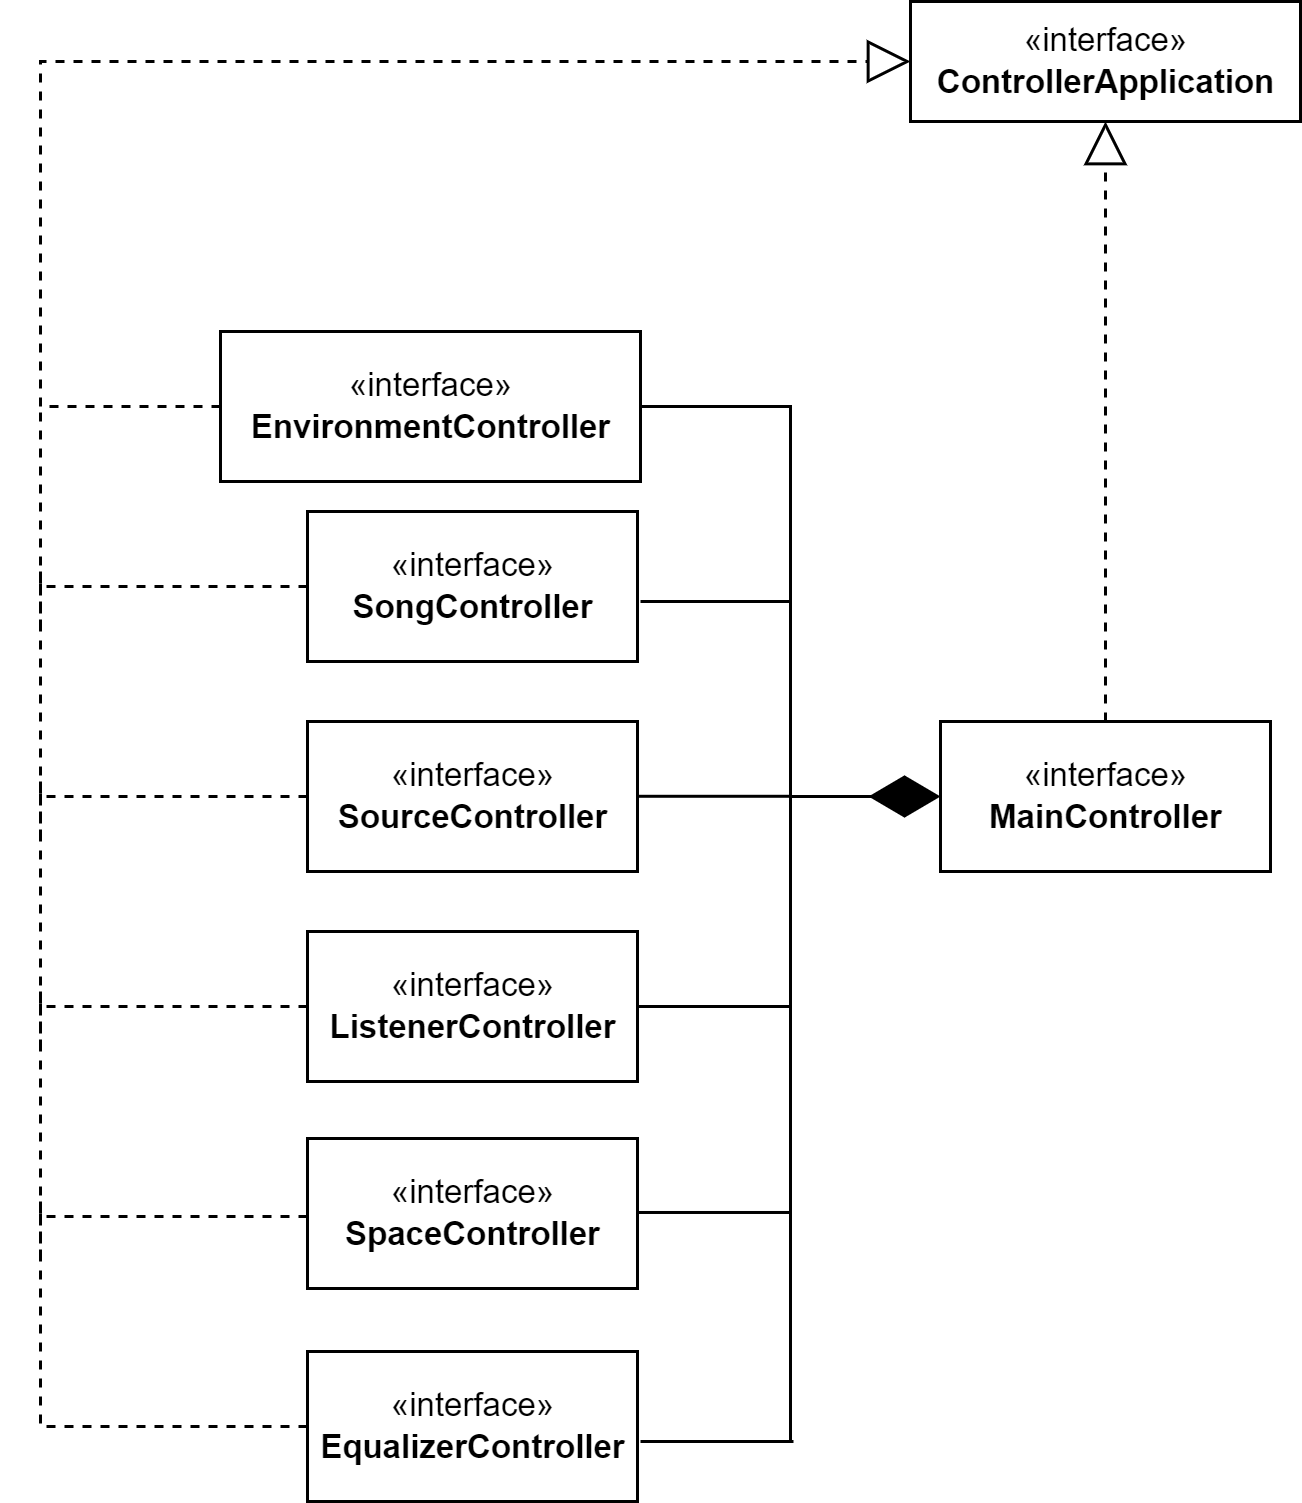

The diagram above was exported from draw.io. Its source (the exported page's mxGraphModel, read from the mxfile embedded in the PNG):
<mxGraphModel dx="886" dy="467" grid="1" gridSize="10" guides="1" tooltips="1" connect="1" arrows="1" fold="1" page="1" pageScale="1" pageWidth="1169" pageHeight="827" math="0" shadow="0">
  <root>
    <mxCell id="0" />
    <mxCell id="1" parent="0" />
    <mxCell id="gHZEX6vVpX9I7Xp8Npx1-1" value="«interface»&lt;br style=&quot;font-size: 11px&quot;&gt;&lt;b style=&quot;font-size: 11px&quot;&gt;ControllerApplication&lt;/b&gt;" style="html=1;fontSize=11;" vertex="1" parent="1">
      <mxGeometry x="790" y="40" width="130" height="40" as="geometry" />
    </mxCell>
    <mxCell id="gHZEX6vVpX9I7Xp8Npx1-2" value="«interface»&lt;br&gt;&lt;b&gt;MainController&lt;/b&gt;" style="html=1;fontSize=11;" vertex="1" parent="1">
      <mxGeometry x="800" y="280" width="110" height="50" as="geometry" />
    </mxCell>
    <mxCell id="gHZEX6vVpX9I7Xp8Npx1-3" value="«interface»&lt;br&gt;&lt;b&gt;ListenerController&lt;/b&gt;" style="html=1;fontSize=11;" vertex="1" parent="1">
      <mxGeometry x="589" y="350" width="110" height="50" as="geometry" />
    </mxCell>
    <mxCell id="gHZEX6vVpX9I7Xp8Npx1-4" value="«interface»&lt;br&gt;&lt;b&gt;EnvironmentController&lt;/b&gt;" style="html=1;fontSize=11;" vertex="1" parent="1">
      <mxGeometry x="560" y="150" width="140" height="50" as="geometry" />
    </mxCell>
    <mxCell id="gHZEX6vVpX9I7Xp8Npx1-5" value="«interface»&lt;br&gt;&lt;b&gt;SongController&lt;/b&gt;" style="html=1;fontSize=11;" vertex="1" parent="1">
      <mxGeometry x="589" y="210" width="110" height="50" as="geometry" />
    </mxCell>
    <mxCell id="gHZEX6vVpX9I7Xp8Npx1-6" value="«interface»&lt;br&gt;&lt;b&gt;SourceController&lt;/b&gt;" style="html=1;fontSize=11;" vertex="1" parent="1">
      <mxGeometry x="589" y="280" width="110" height="50" as="geometry" />
    </mxCell>
    <mxCell id="gHZEX6vVpX9I7Xp8Npx1-7" value="«interface»&lt;br&gt;&lt;b&gt;EqualizerController&lt;/b&gt;" style="html=1;fontSize=11;" vertex="1" parent="1">
      <mxGeometry x="589" y="490" width="110" height="50" as="geometry" />
    </mxCell>
    <mxCell id="gHZEX6vVpX9I7Xp8Npx1-8" value="«interface»&lt;br&gt;&lt;b&gt;SpaceController&lt;/b&gt;" style="html=1;fontSize=11;" vertex="1" parent="1">
      <mxGeometry x="589" y="419" width="110" height="50" as="geometry" />
    </mxCell>
    <mxCell id="gHZEX6vVpX9I7Xp8Npx1-9" value="" style="endArrow=block;dashed=1;endFill=0;endSize=12;html=1;rounded=0;fontSize=11;exitX=0;exitY=0.5;exitDx=0;exitDy=0;entryX=0;entryY=0.5;entryDx=0;entryDy=0;" edge="1" parent="1" source="gHZEX6vVpX9I7Xp8Npx1-4" target="gHZEX6vVpX9I7Xp8Npx1-1">
      <mxGeometry width="160" relative="1" as="geometry">
        <mxPoint x="390" y="280" as="sourcePoint" />
        <mxPoint x="550" y="280" as="targetPoint" />
        <Array as="points">
          <mxPoint x="500" y="175" />
          <mxPoint x="500" y="60" />
        </Array>
      </mxGeometry>
    </mxCell>
    <mxCell id="gHZEX6vVpX9I7Xp8Npx1-10" value="" style="endArrow=none;dashed=1;endFill=0;endSize=12;html=1;rounded=0;fontSize=11;exitX=0;exitY=0.5;exitDx=0;exitDy=0;" edge="1" parent="1" source="gHZEX6vVpX9I7Xp8Npx1-5">
      <mxGeometry width="160" relative="1" as="geometry">
        <mxPoint x="594" y="115" as="sourcePoint" />
        <mxPoint x="500" y="175" as="targetPoint" />
        <Array as="points">
          <mxPoint x="500" y="235" />
          <mxPoint x="500" y="175" />
        </Array>
      </mxGeometry>
    </mxCell>
    <mxCell id="gHZEX6vVpX9I7Xp8Npx1-12" value="" style="endArrow=none;dashed=1;endFill=0;endSize=12;html=1;rounded=0;fontSize=11;exitX=0;exitY=0.5;exitDx=0;exitDy=0;" edge="1" parent="1" source="gHZEX6vVpX9I7Xp8Npx1-6">
      <mxGeometry width="160" relative="1" as="geometry">
        <mxPoint x="589" y="310" as="sourcePoint" />
        <mxPoint x="500" y="249.99999999999994" as="targetPoint" />
        <Array as="points">
          <mxPoint x="500" y="305" />
          <mxPoint x="500" y="250" />
          <mxPoint x="500" y="230" />
        </Array>
      </mxGeometry>
    </mxCell>
    <mxCell id="gHZEX6vVpX9I7Xp8Npx1-13" value="" style="endArrow=none;dashed=1;endFill=0;endSize=12;html=1;rounded=0;fontSize=11;exitX=0;exitY=0.5;exitDx=0;exitDy=0;" edge="1" parent="1">
      <mxGeometry width="160" relative="1" as="geometry">
        <mxPoint x="589" y="375" as="sourcePoint" />
        <mxPoint x="500" y="319.99999999999994" as="targetPoint" />
        <Array as="points">
          <mxPoint x="500" y="375" />
          <mxPoint x="500" y="320" />
          <mxPoint x="500" y="300" />
        </Array>
      </mxGeometry>
    </mxCell>
    <mxCell id="gHZEX6vVpX9I7Xp8Npx1-14" value="" style="endArrow=none;dashed=1;endFill=0;endSize=12;html=1;rounded=0;fontSize=11;exitX=0;exitY=0.5;exitDx=0;exitDy=0;" edge="1" parent="1">
      <mxGeometry width="160" relative="1" as="geometry">
        <mxPoint x="589" y="445" as="sourcePoint" />
        <mxPoint x="500" y="389.99999999999994" as="targetPoint" />
        <Array as="points">
          <mxPoint x="500" y="445" />
          <mxPoint x="500" y="390" />
          <mxPoint x="500" y="370" />
        </Array>
      </mxGeometry>
    </mxCell>
    <mxCell id="gHZEX6vVpX9I7Xp8Npx1-15" value="" style="endArrow=none;dashed=1;endFill=0;endSize=12;html=1;rounded=0;fontSize=11;exitX=0;exitY=0.5;exitDx=0;exitDy=0;" edge="1" parent="1">
      <mxGeometry width="160" relative="1" as="geometry">
        <mxPoint x="589" y="515" as="sourcePoint" />
        <mxPoint x="500" y="459.99999999999994" as="targetPoint" />
        <Array as="points">
          <mxPoint x="500" y="515" />
          <mxPoint x="500" y="460" />
          <mxPoint x="500" y="440" />
        </Array>
      </mxGeometry>
    </mxCell>
    <mxCell id="gHZEX6vVpX9I7Xp8Npx1-17" value="" style="endArrow=diamondThin;endFill=1;endSize=21;html=1;rounded=0;fontSize=11;exitX=1;exitY=0.5;exitDx=0;exitDy=0;entryX=0;entryY=0.5;entryDx=0;entryDy=0;" edge="1" parent="1" source="gHZEX6vVpX9I7Xp8Npx1-4" target="gHZEX6vVpX9I7Xp8Npx1-2">
      <mxGeometry width="160" relative="1" as="geometry">
        <mxPoint x="730" y="410" as="sourcePoint" />
        <mxPoint x="890" y="410" as="targetPoint" />
        <Array as="points">
          <mxPoint x="750" y="175" />
          <mxPoint x="750" y="305" />
        </Array>
      </mxGeometry>
    </mxCell>
    <mxCell id="gHZEX6vVpX9I7Xp8Npx1-18" value="" style="endArrow=block;dashed=1;endFill=0;endSize=12;html=1;rounded=0;fontSize=11;entryX=0.5;entryY=1;entryDx=0;entryDy=0;exitX=0.5;exitY=0;exitDx=0;exitDy=0;" edge="1" parent="1" source="gHZEX6vVpX9I7Xp8Npx1-2" target="gHZEX6vVpX9I7Xp8Npx1-1">
      <mxGeometry width="160" relative="1" as="geometry">
        <mxPoint x="820" y="200" as="sourcePoint" />
        <mxPoint x="980" y="200" as="targetPoint" />
      </mxGeometry>
    </mxCell>
    <mxCell id="gHZEX6vVpX9I7Xp8Npx1-19" value="" style="endArrow=none;html=1;rounded=0;fontSize=11;" edge="1" parent="1">
      <mxGeometry width="50" height="50" relative="1" as="geometry">
        <mxPoint x="750" y="520" as="sourcePoint" />
        <mxPoint x="750" y="300" as="targetPoint" />
      </mxGeometry>
    </mxCell>
    <mxCell id="gHZEX6vVpX9I7Xp8Npx1-20" value="" style="endArrow=none;html=1;rounded=0;fontSize=11;exitX=1;exitY=0.5;exitDx=0;exitDy=0;" edge="1" parent="1" source="gHZEX6vVpX9I7Xp8Npx1-3">
      <mxGeometry width="50" height="50" relative="1" as="geometry">
        <mxPoint x="760" y="420" as="sourcePoint" />
        <mxPoint x="750" y="375" as="targetPoint" />
      </mxGeometry>
    </mxCell>
    <mxCell id="gHZEX6vVpX9I7Xp8Npx1-21" value="" style="endArrow=none;html=1;rounded=0;fontSize=11;exitX=1;exitY=0.5;exitDx=0;exitDy=0;" edge="1" parent="1">
      <mxGeometry width="50" height="50" relative="1" as="geometry">
        <mxPoint x="699" y="443.65999999999997" as="sourcePoint" />
        <mxPoint x="750" y="443.65999999999997" as="targetPoint" />
      </mxGeometry>
    </mxCell>
    <mxCell id="gHZEX6vVpX9I7Xp8Npx1-22" value="" style="endArrow=none;html=1;rounded=0;fontSize=11;exitX=1;exitY=0.5;exitDx=0;exitDy=0;" edge="1" parent="1">
      <mxGeometry width="50" height="50" relative="1" as="geometry">
        <mxPoint x="700" y="520" as="sourcePoint" />
        <mxPoint x="751" y="520" as="targetPoint" />
      </mxGeometry>
    </mxCell>
    <mxCell id="gHZEX6vVpX9I7Xp8Npx1-23" value="" style="endArrow=none;html=1;rounded=0;fontSize=11;exitX=1;exitY=0.5;exitDx=0;exitDy=0;" edge="1" parent="1">
      <mxGeometry width="50" height="50" relative="1" as="geometry">
        <mxPoint x="699" y="304.92999999999995" as="sourcePoint" />
        <mxPoint x="750" y="304.92999999999995" as="targetPoint" />
      </mxGeometry>
    </mxCell>
    <mxCell id="gHZEX6vVpX9I7Xp8Npx1-24" value="" style="endArrow=none;html=1;rounded=0;fontSize=11;exitX=1;exitY=0.5;exitDx=0;exitDy=0;" edge="1" parent="1">
      <mxGeometry width="50" height="50" relative="1" as="geometry">
        <mxPoint x="700" y="240" as="sourcePoint" />
        <mxPoint x="750" y="240" as="targetPoint" />
      </mxGeometry>
    </mxCell>
  </root>
</mxGraphModel>